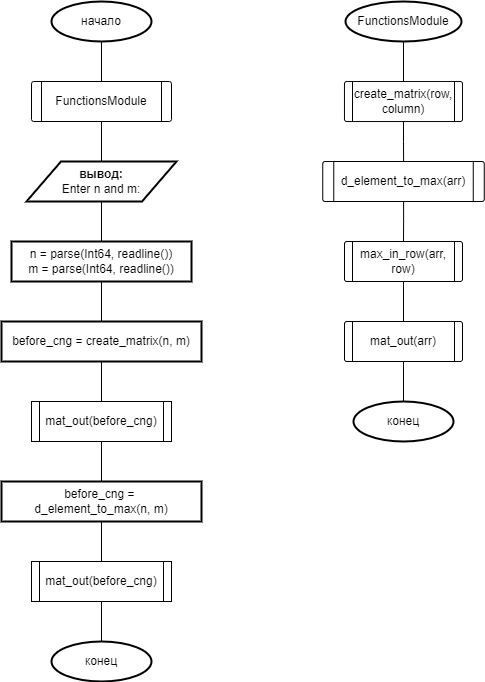

The diagram above was exported from draw.io. Its source (the exported page's mxGraphModel, read from the mxfile embedded in the PNG):
<mxGraphModel dx="942" dy="677" grid="1" gridSize="10" guides="1" tooltips="1" connect="1" arrows="1" fold="1" page="1" pageScale="1" pageWidth="827" pageHeight="1169" math="0" shadow="0">
  <root>
    <mxCell id="WIyWlLk6GJQsqaUBKTNV-0" />
    <mxCell id="WIyWlLk6GJQsqaUBKTNV-1" parent="WIyWlLk6GJQsqaUBKTNV-0" />
    <mxCell id="l0iNMNQUdI5FZ-k0wngU-9" value="" style="edgeStyle=orthogonalEdgeStyle;rounded=0;orthogonalLoop=1;jettySize=auto;html=1;endArrow=none;endFill=0;" parent="WIyWlLk6GJQsqaUBKTNV-1" source="l0iNMNQUdI5FZ-k0wngU-6" target="l0iNMNQUdI5FZ-k0wngU-8" edge="1">
      <mxGeometry relative="1" as="geometry" />
    </mxCell>
    <mxCell id="l0iNMNQUdI5FZ-k0wngU-6" value="&lt;b&gt;вывод:&lt;/b&gt;&lt;br&gt;Enter n and m:" style="shape=parallelogram;html=1;strokeWidth=2;perimeter=parallelogramPerimeter;whiteSpace=wrap;rounded=1;arcSize=0;size=0.23;" parent="WIyWlLk6GJQsqaUBKTNV-1" vertex="1">
      <mxGeometry x="95" y="200" width="150" height="40" as="geometry" />
    </mxCell>
    <mxCell id="l0iNMNQUdI5FZ-k0wngU-20" value="" style="edgeStyle=orthogonalEdgeStyle;rounded=0;orthogonalLoop=1;jettySize=auto;html=1;endArrow=none;endFill=0;" parent="WIyWlLk6GJQsqaUBKTNV-1" source="l0iNMNQUdI5FZ-k0wngU-8" target="l0iNMNQUdI5FZ-k0wngU-10" edge="1">
      <mxGeometry relative="1" as="geometry" />
    </mxCell>
    <mxCell id="l0iNMNQUdI5FZ-k0wngU-8" value="n = parse(Int64, readline())&lt;br&gt;m = parse(Int64, readline())" style="rounded=1;whiteSpace=wrap;html=1;absoluteArcSize=1;arcSize=0;strokeWidth=2;" parent="WIyWlLk6GJQsqaUBKTNV-1" vertex="1">
      <mxGeometry x="80" y="280" width="180" height="40" as="geometry" />
    </mxCell>
    <mxCell id="l0iNMNQUdI5FZ-k0wngU-22" value="" style="edgeStyle=orthogonalEdgeStyle;rounded=0;orthogonalLoop=1;jettySize=auto;html=1;endArrow=none;endFill=0;" parent="WIyWlLk6GJQsqaUBKTNV-1" source="l0iNMNQUdI5FZ-k0wngU-10" target="l0iNMNQUdI5FZ-k0wngU-21" edge="1">
      <mxGeometry relative="1" as="geometry" />
    </mxCell>
    <mxCell id="l0iNMNQUdI5FZ-k0wngU-10" value="before_cng = create_matrix(n, m)" style="rounded=1;whiteSpace=wrap;html=1;absoluteArcSize=1;arcSize=0;strokeWidth=2;" parent="WIyWlLk6GJQsqaUBKTNV-1" vertex="1">
      <mxGeometry x="70" y="360" width="200" height="40" as="geometry" />
    </mxCell>
    <mxCell id="l0iNMNQUdI5FZ-k0wngU-24" value="" style="edgeStyle=orthogonalEdgeStyle;rounded=0;orthogonalLoop=1;jettySize=auto;html=1;endArrow=none;endFill=0;" parent="WIyWlLk6GJQsqaUBKTNV-1" source="l0iNMNQUdI5FZ-k0wngU-21" target="l0iNMNQUdI5FZ-k0wngU-23" edge="1">
      <mxGeometry relative="1" as="geometry" />
    </mxCell>
    <mxCell id="l0iNMNQUdI5FZ-k0wngU-21" value="mat_out(before_cng)" style="verticalLabelPosition=middle;verticalAlign=middle;html=1;shape=process;whiteSpace=wrap;rounded=1;size=0.058823529411764705;arcSize=0;labelPosition=center;align=center;" parent="WIyWlLk6GJQsqaUBKTNV-1" vertex="1">
      <mxGeometry x="100" y="440" width="140" height="40" as="geometry" />
    </mxCell>
    <mxCell id="l0iNMNQUdI5FZ-k0wngU-26" value="" style="edgeStyle=orthogonalEdgeStyle;rounded=0;orthogonalLoop=1;jettySize=auto;html=1;endArrow=none;endFill=0;" parent="WIyWlLk6GJQsqaUBKTNV-1" source="l0iNMNQUdI5FZ-k0wngU-23" target="l0iNMNQUdI5FZ-k0wngU-25" edge="1">
      <mxGeometry relative="1" as="geometry" />
    </mxCell>
    <mxCell id="l0iNMNQUdI5FZ-k0wngU-23" value="before_cng = &lt;br&gt;d_element_to_max(n, m)" style="rounded=1;whiteSpace=wrap;html=1;absoluteArcSize=1;arcSize=0;strokeWidth=2;" parent="WIyWlLk6GJQsqaUBKTNV-1" vertex="1">
      <mxGeometry x="70" y="520" width="200" height="40" as="geometry" />
    </mxCell>
    <mxCell id="l0iNMNQUdI5FZ-k0wngU-28" value="" style="edgeStyle=orthogonalEdgeStyle;rounded=0;orthogonalLoop=1;jettySize=auto;html=1;endArrow=none;endFill=0;" parent="WIyWlLk6GJQsqaUBKTNV-1" source="l0iNMNQUdI5FZ-k0wngU-25" target="l0iNMNQUdI5FZ-k0wngU-27" edge="1">
      <mxGeometry relative="1" as="geometry" />
    </mxCell>
    <mxCell id="l0iNMNQUdI5FZ-k0wngU-25" value="mat_out(before_cng)" style="verticalLabelPosition=middle;verticalAlign=middle;html=1;shape=process;whiteSpace=wrap;rounded=1;size=0.058823529411764705;arcSize=0;labelPosition=center;align=center;" parent="WIyWlLk6GJQsqaUBKTNV-1" vertex="1">
      <mxGeometry x="100" y="600" width="140" height="40" as="geometry" />
    </mxCell>
    <mxCell id="l0iNMNQUdI5FZ-k0wngU-27" value="конец" style="strokeWidth=2;html=1;shape=mxgraph.flowchart.start_1;whiteSpace=wrap;" parent="WIyWlLk6GJQsqaUBKTNV-1" vertex="1">
      <mxGeometry x="120" y="680" width="100" height="40" as="geometry" />
    </mxCell>
    <mxCell id="g5eTHp4fDUAA9k95WgB4-2" value="" style="edgeStyle=orthogonalEdgeStyle;rounded=0;orthogonalLoop=1;jettySize=auto;html=1;endArrow=none;endFill=0;" edge="1" parent="WIyWlLk6GJQsqaUBKTNV-1" source="l0iNMNQUdI5FZ-k0wngU-29" target="g5eTHp4fDUAA9k95WgB4-0">
      <mxGeometry relative="1" as="geometry" />
    </mxCell>
    <mxCell id="l0iNMNQUdI5FZ-k0wngU-29" value="начало" style="strokeWidth=2;html=1;shape=mxgraph.flowchart.start_1;whiteSpace=wrap;" parent="WIyWlLk6GJQsqaUBKTNV-1" vertex="1">
      <mxGeometry x="120" y="40" width="100" height="40" as="geometry" />
    </mxCell>
    <mxCell id="g5eTHp4fDUAA9k95WgB4-1" value="" style="edgeStyle=orthogonalEdgeStyle;rounded=0;orthogonalLoop=1;jettySize=auto;html=1;endArrow=none;endFill=0;" edge="1" parent="WIyWlLk6GJQsqaUBKTNV-1" source="g5eTHp4fDUAA9k95WgB4-0" target="l0iNMNQUdI5FZ-k0wngU-6">
      <mxGeometry relative="1" as="geometry" />
    </mxCell>
    <mxCell id="g5eTHp4fDUAA9k95WgB4-0" value="FunctionsModule" style="verticalLabelPosition=middle;verticalAlign=middle;html=1;shape=process;whiteSpace=wrap;rounded=1;size=0.07142857142857142;arcSize=6;labelPosition=center;align=center;" vertex="1" parent="WIyWlLk6GJQsqaUBKTNV-1">
      <mxGeometry x="100" y="120" width="140" height="40" as="geometry" />
    </mxCell>
    <mxCell id="g5eTHp4fDUAA9k95WgB4-5" value="" style="edgeStyle=orthogonalEdgeStyle;rounded=0;orthogonalLoop=1;jettySize=auto;html=1;endArrow=none;endFill=0;" edge="1" parent="WIyWlLk6GJQsqaUBKTNV-1" source="g5eTHp4fDUAA9k95WgB4-3" target="g5eTHp4fDUAA9k95WgB4-4">
      <mxGeometry relative="1" as="geometry" />
    </mxCell>
    <mxCell id="g5eTHp4fDUAA9k95WgB4-3" value="FunctionsModule" style="strokeWidth=2;html=1;shape=mxgraph.flowchart.start_1;whiteSpace=wrap;" vertex="1" parent="WIyWlLk6GJQsqaUBKTNV-1">
      <mxGeometry x="414" y="40" width="116" height="40" as="geometry" />
    </mxCell>
    <mxCell id="g5eTHp4fDUAA9k95WgB4-7" value="" style="edgeStyle=orthogonalEdgeStyle;rounded=0;orthogonalLoop=1;jettySize=auto;html=1;endArrow=none;endFill=0;" edge="1" parent="WIyWlLk6GJQsqaUBKTNV-1" source="g5eTHp4fDUAA9k95WgB4-4" target="g5eTHp4fDUAA9k95WgB4-6">
      <mxGeometry relative="1" as="geometry" />
    </mxCell>
    <mxCell id="g5eTHp4fDUAA9k95WgB4-4" value="create_matrix(row, column)" style="verticalLabelPosition=middle;verticalAlign=middle;html=1;shape=process;whiteSpace=wrap;rounded=1;size=0.06779661016949153;arcSize=6;labelPosition=center;align=center;" vertex="1" parent="WIyWlLk6GJQsqaUBKTNV-1">
      <mxGeometry x="413" y="120" width="118" height="40" as="geometry" />
    </mxCell>
    <mxCell id="g5eTHp4fDUAA9k95WgB4-10" value="" style="edgeStyle=orthogonalEdgeStyle;rounded=0;orthogonalLoop=1;jettySize=auto;html=1;endArrow=none;endFill=0;" edge="1" parent="WIyWlLk6GJQsqaUBKTNV-1" source="g5eTHp4fDUAA9k95WgB4-6" target="g5eTHp4fDUAA9k95WgB4-9">
      <mxGeometry relative="1" as="geometry" />
    </mxCell>
    <mxCell id="g5eTHp4fDUAA9k95WgB4-6" value="d_element_to_max(arr)" style="verticalLabelPosition=middle;verticalAlign=middle;html=1;shape=process;whiteSpace=wrap;rounded=1;size=0.06779661016949153;arcSize=6;labelPosition=center;align=center;" vertex="1" parent="WIyWlLk6GJQsqaUBKTNV-1">
      <mxGeometry x="391.25" y="200" width="161.5" height="40" as="geometry" />
    </mxCell>
    <mxCell id="g5eTHp4fDUAA9k95WgB4-12" value="" style="edgeStyle=orthogonalEdgeStyle;rounded=0;orthogonalLoop=1;jettySize=auto;html=1;endArrow=none;endFill=0;" edge="1" parent="WIyWlLk6GJQsqaUBKTNV-1" source="g5eTHp4fDUAA9k95WgB4-9" target="g5eTHp4fDUAA9k95WgB4-11">
      <mxGeometry relative="1" as="geometry" />
    </mxCell>
    <mxCell id="g5eTHp4fDUAA9k95WgB4-9" value="max_in_row(arr, row)" style="verticalLabelPosition=middle;verticalAlign=middle;html=1;shape=process;whiteSpace=wrap;rounded=1;size=0.06779661016949153;arcSize=6;labelPosition=center;align=center;" vertex="1" parent="WIyWlLk6GJQsqaUBKTNV-1">
      <mxGeometry x="413" y="280" width="118" height="40" as="geometry" />
    </mxCell>
    <mxCell id="g5eTHp4fDUAA9k95WgB4-14" value="" style="edgeStyle=orthogonalEdgeStyle;rounded=0;orthogonalLoop=1;jettySize=auto;html=1;endArrow=none;endFill=0;" edge="1" parent="WIyWlLk6GJQsqaUBKTNV-1" source="g5eTHp4fDUAA9k95WgB4-11" target="g5eTHp4fDUAA9k95WgB4-13">
      <mxGeometry relative="1" as="geometry" />
    </mxCell>
    <mxCell id="g5eTHp4fDUAA9k95WgB4-11" value="mat_out(arr)" style="verticalLabelPosition=middle;verticalAlign=middle;html=1;shape=process;whiteSpace=wrap;rounded=1;size=0.06779661016949153;arcSize=6;labelPosition=center;align=center;" vertex="1" parent="WIyWlLk6GJQsqaUBKTNV-1">
      <mxGeometry x="413" y="360" width="118" height="40" as="geometry" />
    </mxCell>
    <mxCell id="g5eTHp4fDUAA9k95WgB4-13" value="конец" style="strokeWidth=2;html=1;shape=mxgraph.flowchart.start_1;whiteSpace=wrap;" vertex="1" parent="WIyWlLk6GJQsqaUBKTNV-1">
      <mxGeometry x="422" y="440" width="100" height="40" as="geometry" />
    </mxCell>
  </root>
</mxGraphModel>